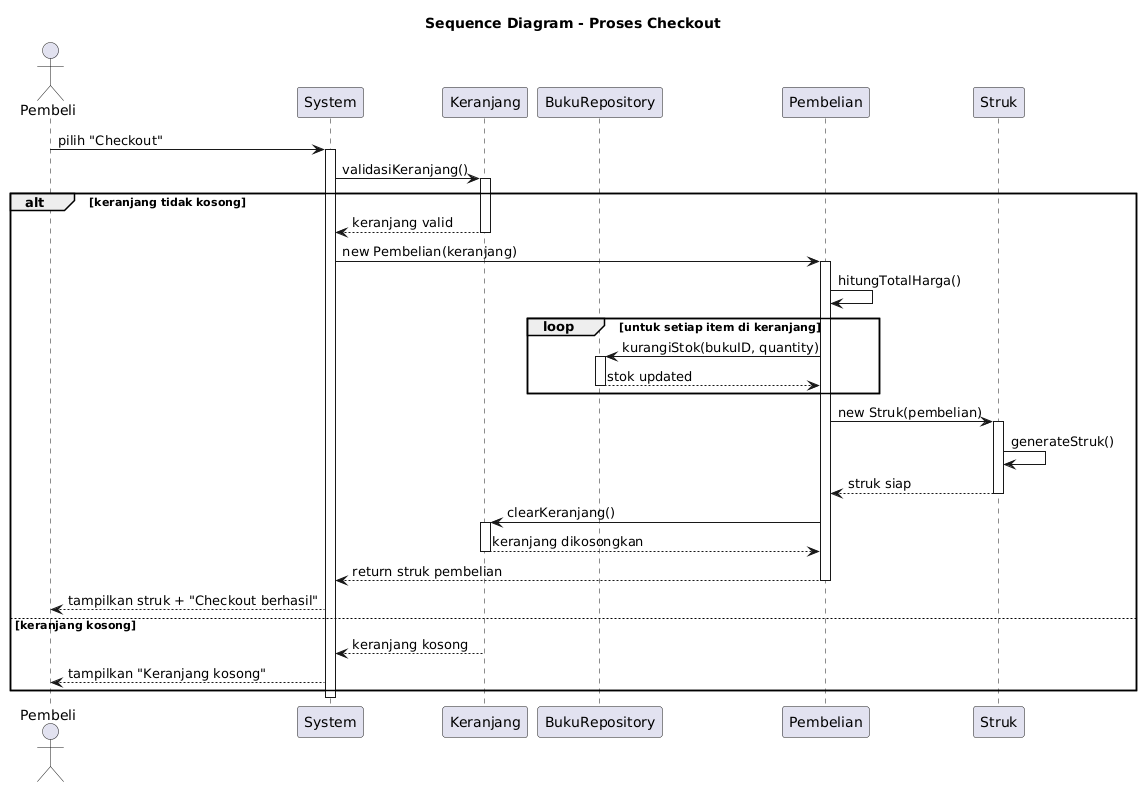

The diagram above was rendered by PlantUML. Its source (embedded in the PNG):
@startuml
title Sequence Diagram - Proses Checkout

actor Pembeli
participant "System" as System
participant "Keranjang" as Keranjang
participant "BukuRepository" as BukuRepository
participant "Pembelian" as Pembelian
participant "Struk" as Struk

Pembeli -> System : pilih "Checkout"
activate System

System -> Keranjang : validasiKeranjang()
activate Keranjang

alt keranjang tidak kosong
    Keranjang --> System : keranjang valid
    deactivate Keranjang
    
    System -> Pembelian : new Pembelian(keranjang)
    activate Pembelian
    
    Pembelian -> Pembelian : hitungTotalHarga()
    
    loop untuk setiap item di keranjang
        Pembelian -> BukuRepository : kurangiStok(bukuID, quantity)
        activate BukuRepository
        BukuRepository --> Pembelian : stok updated
        deactivate BukuRepository
    end
    
    Pembelian -> Struk : new Struk(pembelian)
    activate Struk
    Struk -> Struk : generateStruk()
    Struk --> Pembelian : struk siap
    deactivate Struk
    
    Pembelian -> Keranjang : clearKeranjang()
    activate Keranjang
    Keranjang --> Pembelian : keranjang dikosongkan
    deactivate Keranjang
    
    Pembelian --> System : return struk pembelian
    deactivate Pembelian
    
    System --> Pembeli : tampilkan struk + "Checkout berhasil"
else keranjang kosong
    Keranjang --> System : keranjang kosong
    deactivate Keranjang
    
    System --> Pembeli : tampilkan "Keranjang kosong"
end

deactivate System
@enduml